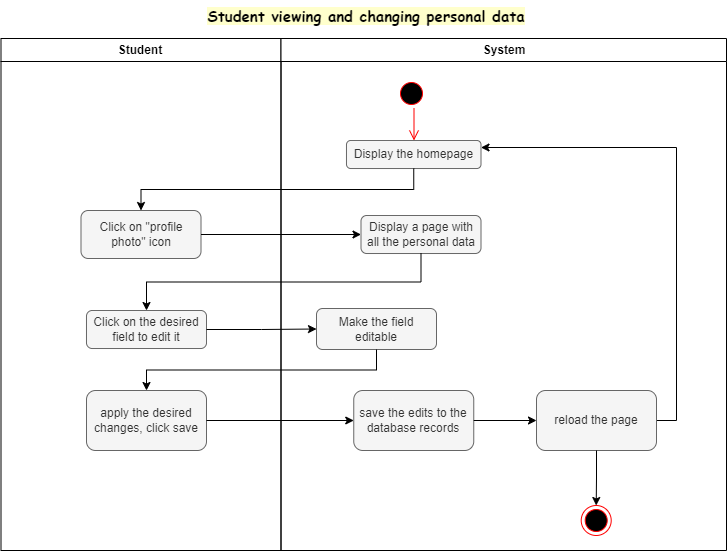

The diagram above was exported from draw.io. Its source (the exported page's mxGraphModel, read from the mxfile embedded in the PNG):
<mxGraphModel dx="1100" dy="524" grid="1" gridSize="10" guides="1" tooltips="1" connect="1" arrows="1" fold="1" page="1" pageScale="1" pageWidth="850" pageHeight="1100" math="0" shadow="0">
  <root>
    <mxCell id="0" />
    <mxCell id="1" parent="0" />
    <mxCell id="LLKBpe3oYbOdQ4Y2TQlF-1" value="Student" style="swimlane;whiteSpace=wrap;movable=1;resizable=1;rotatable=1;deletable=1;editable=1;locked=0;connectable=1;" vertex="1" parent="1">
      <mxGeometry x="174.5" y="138" width="280" height="512" as="geometry" />
    </mxCell>
    <mxCell id="LLKBpe3oYbOdQ4Y2TQlF-2" value="Click on &quot;profile photo&quot; icon" style="rounded=1;whiteSpace=wrap;html=1;fillColor=#f5f5f5;fontColor=#333333;strokeColor=#666666;" vertex="1" parent="LLKBpe3oYbOdQ4Y2TQlF-1">
      <mxGeometry x="80" y="172" width="120" height="48" as="geometry" />
    </mxCell>
    <mxCell id="LLKBpe3oYbOdQ4Y2TQlF-3" value="Click on the desired field to edit it" style="rounded=1;whiteSpace=wrap;html=1;fillColor=#f5f5f5;fontColor=#333333;strokeColor=#666666;" vertex="1" parent="LLKBpe3oYbOdQ4Y2TQlF-1">
      <mxGeometry x="85.5" y="272" width="120" height="38" as="geometry" />
    </mxCell>
    <mxCell id="LLKBpe3oYbOdQ4Y2TQlF-64" value="apply the desired changes, click save" style="rounded=1;whiteSpace=wrap;html=1;fillColor=#f5f5f5;fontColor=#333333;strokeColor=#666666;" vertex="1" parent="LLKBpe3oYbOdQ4Y2TQlF-1">
      <mxGeometry x="85.5" y="352" width="120" height="60" as="geometry" />
    </mxCell>
    <mxCell id="LLKBpe3oYbOdQ4Y2TQlF-15" value="System" style="swimlane;whiteSpace=wrap;movable=1;resizable=1;rotatable=1;deletable=1;editable=1;locked=0;connectable=1;" vertex="1" parent="1">
      <mxGeometry x="454.5" y="138" width="445.5" height="512" as="geometry" />
    </mxCell>
    <mxCell id="LLKBpe3oYbOdQ4Y2TQlF-16" value="" style="ellipse;shape=startState;fillColor=#000000;strokeColor=#ff0000;movable=1;resizable=1;rotatable=1;deletable=1;editable=1;locked=0;connectable=1;" vertex="1" parent="LLKBpe3oYbOdQ4Y2TQlF-15">
      <mxGeometry x="115.5" y="40" width="30" height="30" as="geometry" />
    </mxCell>
    <mxCell id="LLKBpe3oYbOdQ4Y2TQlF-17" value="Display the homepage" style="rounded=1;whiteSpace=wrap;html=1;fillColor=#f5f5f5;fontColor=#333333;strokeColor=#666666;" vertex="1" parent="LLKBpe3oYbOdQ4Y2TQlF-15">
      <mxGeometry x="65.5" y="102" width="134.5" height="28" as="geometry" />
    </mxCell>
    <mxCell id="LLKBpe3oYbOdQ4Y2TQlF-18" value="" style="edgeStyle=elbowEdgeStyle;elbow=horizontal;verticalAlign=bottom;endArrow=open;endSize=8;strokeColor=#FF0000;endFill=1;rounded=0;movable=1;resizable=1;rotatable=1;deletable=1;editable=1;locked=0;connectable=1;entryX=0.5;entryY=0;entryDx=0;entryDy=0;" edge="1" parent="LLKBpe3oYbOdQ4Y2TQlF-15" source="LLKBpe3oYbOdQ4Y2TQlF-16" target="LLKBpe3oYbOdQ4Y2TQlF-17">
      <mxGeometry x="-180" y="40" as="geometry">
        <mxPoint x="-164.5" y="110" as="targetPoint" />
      </mxGeometry>
    </mxCell>
    <mxCell id="LLKBpe3oYbOdQ4Y2TQlF-19" value="Display a page with all the personal data" style="rounded=1;whiteSpace=wrap;html=1;fillColor=#f5f5f5;fontColor=#333333;strokeColor=#666666;" vertex="1" parent="LLKBpe3oYbOdQ4Y2TQlF-15">
      <mxGeometry x="80" y="177" width="120" height="38" as="geometry" />
    </mxCell>
    <mxCell id="LLKBpe3oYbOdQ4Y2TQlF-20" value="Make the field editable" style="rounded=1;whiteSpace=wrap;html=1;fillColor=#f5f5f5;fontColor=#333333;strokeColor=#666666;" vertex="1" parent="LLKBpe3oYbOdQ4Y2TQlF-15">
      <mxGeometry x="35.5" y="270" width="120" height="41" as="geometry" />
    </mxCell>
    <mxCell id="LLKBpe3oYbOdQ4Y2TQlF-66" value="save the edits to the database records" style="rounded=1;whiteSpace=wrap;html=1;fillColor=#f5f5f5;fontColor=#333333;strokeColor=#666666;" vertex="1" parent="LLKBpe3oYbOdQ4Y2TQlF-15">
      <mxGeometry x="72.75" y="352.0011764705883" width="120" height="60" as="geometry" />
    </mxCell>
    <mxCell id="LLKBpe3oYbOdQ4Y2TQlF-69" style="edgeStyle=orthogonalEdgeStyle;rounded=0;orthogonalLoop=1;jettySize=auto;html=1;exitX=1;exitY=0.5;exitDx=0;exitDy=0;entryX=1;entryY=0.25;entryDx=0;entryDy=0;" edge="1" parent="LLKBpe3oYbOdQ4Y2TQlF-15" source="LLKBpe3oYbOdQ4Y2TQlF-68" target="LLKBpe3oYbOdQ4Y2TQlF-17">
      <mxGeometry relative="1" as="geometry" />
    </mxCell>
    <mxCell id="LLKBpe3oYbOdQ4Y2TQlF-68" value="reload the page" style="rounded=1;whiteSpace=wrap;html=1;fillColor=#f5f5f5;fontColor=#333333;strokeColor=#666666;" vertex="1" parent="LLKBpe3oYbOdQ4Y2TQlF-15">
      <mxGeometry x="255.5" y="352.0011764705883" width="120" height="60" as="geometry" />
    </mxCell>
    <mxCell id="LLKBpe3oYbOdQ4Y2TQlF-67" style="edgeStyle=orthogonalEdgeStyle;rounded=0;orthogonalLoop=1;jettySize=auto;html=1;exitX=1;exitY=0.5;exitDx=0;exitDy=0;" edge="1" parent="LLKBpe3oYbOdQ4Y2TQlF-15" source="LLKBpe3oYbOdQ4Y2TQlF-66" target="LLKBpe3oYbOdQ4Y2TQlF-68">
      <mxGeometry relative="1" as="geometry">
        <mxPoint x="255.5" y="381.9411764705883" as="targetPoint" />
      </mxGeometry>
    </mxCell>
    <mxCell id="LLKBpe3oYbOdQ4Y2TQlF-45" value="Student viewing and changing personal data" style="text;html=1;strokeColor=none;fillColor=none;align=center;verticalAlign=middle;whiteSpace=wrap;rounded=0;fontSize=15;fontFamily=Comic Sans MS;fontStyle=1;labelBackgroundColor=#FFFFCC;labelBorderColor=none;movable=1;resizable=1;rotatable=1;deletable=1;editable=1;locked=0;connectable=1;" vertex="1" parent="1">
      <mxGeometry x="180" y="100" width="720" height="30" as="geometry" />
    </mxCell>
    <mxCell id="LLKBpe3oYbOdQ4Y2TQlF-46" style="edgeStyle=orthogonalEdgeStyle;rounded=0;orthogonalLoop=1;jettySize=auto;html=1;exitX=0.5;exitY=1;exitDx=0;exitDy=0;" edge="1" parent="1" source="LLKBpe3oYbOdQ4Y2TQlF-17" target="LLKBpe3oYbOdQ4Y2TQlF-2">
      <mxGeometry relative="1" as="geometry">
        <mxPoint x="290" y="340" as="targetPoint" />
      </mxGeometry>
    </mxCell>
    <mxCell id="LLKBpe3oYbOdQ4Y2TQlF-47" style="edgeStyle=orthogonalEdgeStyle;rounded=0;orthogonalLoop=1;jettySize=auto;html=1;exitX=1;exitY=0.5;exitDx=0;exitDy=0;" edge="1" parent="1" source="LLKBpe3oYbOdQ4Y2TQlF-2" target="LLKBpe3oYbOdQ4Y2TQlF-19">
      <mxGeometry relative="1" as="geometry">
        <mxPoint x="570" y="334" as="targetPoint" />
      </mxGeometry>
    </mxCell>
    <mxCell id="LLKBpe3oYbOdQ4Y2TQlF-48" style="edgeStyle=orthogonalEdgeStyle;rounded=0;orthogonalLoop=1;jettySize=auto;html=1;exitX=0.5;exitY=1;exitDx=0;exitDy=0;" edge="1" parent="1" source="LLKBpe3oYbOdQ4Y2TQlF-19" target="LLKBpe3oYbOdQ4Y2TQlF-3">
      <mxGeometry relative="1" as="geometry">
        <mxPoint x="320" y="410" as="targetPoint" />
      </mxGeometry>
    </mxCell>
    <mxCell id="LLKBpe3oYbOdQ4Y2TQlF-49" style="edgeStyle=orthogonalEdgeStyle;rounded=0;orthogonalLoop=1;jettySize=auto;html=1;exitX=1;exitY=0.5;exitDx=0;exitDy=0;" edge="1" parent="1" source="LLKBpe3oYbOdQ4Y2TQlF-3" target="LLKBpe3oYbOdQ4Y2TQlF-20">
      <mxGeometry relative="1" as="geometry">
        <mxPoint x="530" y="429" as="targetPoint" />
      </mxGeometry>
    </mxCell>
    <mxCell id="LLKBpe3oYbOdQ4Y2TQlF-63" style="edgeStyle=orthogonalEdgeStyle;rounded=0;orthogonalLoop=1;jettySize=auto;html=1;exitX=0.5;exitY=1;exitDx=0;exitDy=0;" edge="1" parent="1" source="LLKBpe3oYbOdQ4Y2TQlF-20" target="LLKBpe3oYbOdQ4Y2TQlF-64">
      <mxGeometry relative="1" as="geometry">
        <mxPoint x="320" y="500" as="targetPoint" />
      </mxGeometry>
    </mxCell>
    <mxCell id="LLKBpe3oYbOdQ4Y2TQlF-65" style="edgeStyle=orthogonalEdgeStyle;rounded=0;orthogonalLoop=1;jettySize=auto;html=1;exitX=1;exitY=0.5;exitDx=0;exitDy=0;" edge="1" parent="1" source="LLKBpe3oYbOdQ4Y2TQlF-64" target="LLKBpe3oYbOdQ4Y2TQlF-66">
      <mxGeometry relative="1" as="geometry">
        <mxPoint x="520" y="519.9411764705883" as="targetPoint" />
      </mxGeometry>
    </mxCell>
    <mxCell id="LLKBpe3oYbOdQ4Y2TQlF-72" value="" style="ellipse;html=1;shape=endState;fillColor=#000000;strokeColor=#ff0000;" vertex="1" parent="1">
      <mxGeometry x="754.7058823529412" y="605" width="30" height="30" as="geometry" />
    </mxCell>
    <mxCell id="LLKBpe3oYbOdQ4Y2TQlF-71" style="edgeStyle=orthogonalEdgeStyle;rounded=0;orthogonalLoop=1;jettySize=auto;html=1;exitX=0.5;exitY=1;exitDx=0;exitDy=0;" edge="1" parent="1" source="LLKBpe3oYbOdQ4Y2TQlF-68" target="LLKBpe3oYbOdQ4Y2TQlF-72">
      <mxGeometry relative="1" as="geometry">
        <mxPoint x="769.7058823529412" y="620" as="targetPoint" />
      </mxGeometry>
    </mxCell>
  </root>
</mxGraphModel>